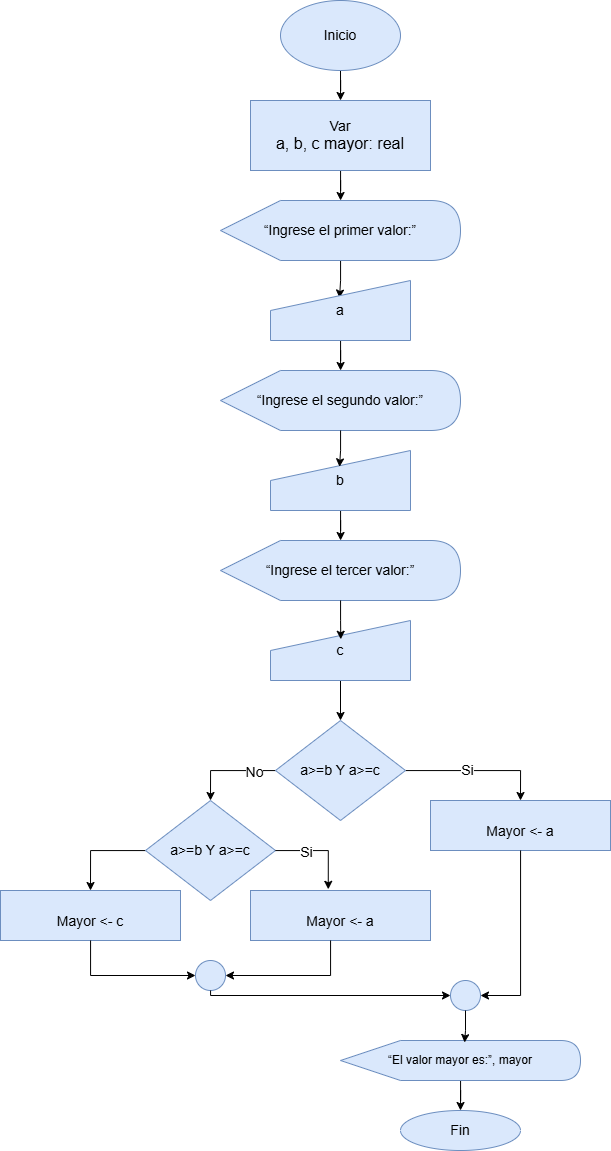

The diagram above was exported from draw.io. Its source (the exported page's mxGraphModel, read from the mxfile embedded in the PNG):
<mxGraphModel dx="2167" dy="1157" grid="1" gridSize="10" guides="1" tooltips="1" connect="1" arrows="1" fold="1" page="1" pageScale="1" pageWidth="827" pageHeight="1169" math="0" shadow="0">
  <root>
    <mxCell id="0" />
    <mxCell id="1" parent="0" />
    <mxCell id="qJPV7I3-pliESehktj10-4" edge="1" parent="1" source="qJPV7I3-pliESehktj10-1" style="edgeStyle=orthogonalEdgeStyle;rounded=0;orthogonalLoop=1;jettySize=auto;html=1;entryX=0.5;entryY=0;entryDx=0;entryDy=0;" target="qJPV7I3-pliESehktj10-3">
      <mxGeometry relative="1" as="geometry" />
    </mxCell>
    <mxCell id="qJPV7I3-pliESehktj10-1" parent="1" style="ellipse;whiteSpace=wrap;html=1;fillColor=#dae8fc;strokeColor=#6c8ebf;" value="&lt;font style=&quot;font-size: 14px;&quot;&gt;Inicio&lt;/font&gt;" vertex="1">
      <mxGeometry height="70" width="120" x="340" y="10" as="geometry" />
    </mxCell>
    <mxCell id="qJPV7I3-pliESehktj10-6" edge="1" parent="1" source="qJPV7I3-pliESehktj10-3" style="edgeStyle=orthogonalEdgeStyle;rounded=0;orthogonalLoop=1;jettySize=auto;html=1;" target="qJPV7I3-pliESehktj10-5">
      <mxGeometry relative="1" as="geometry" />
    </mxCell>
    <mxCell id="qJPV7I3-pliESehktj10-3" parent="1" style="rounded=0;whiteSpace=wrap;html=1;fillColor=#dae8fc;strokeColor=#6c8ebf;" value="&lt;font style=&quot;font-size: 14px;&quot;&gt;Var&lt;/font&gt;&lt;div&gt;&lt;font size=&quot;3&quot;&gt;a, b, c mayor: real&lt;/font&gt;&lt;/div&gt;" vertex="1">
      <mxGeometry height="70" width="180" x="310" y="110" as="geometry" />
    </mxCell>
    <mxCell id="qJPV7I3-pliESehktj10-11" edge="1" parent="1" source="qJPV7I3-pliESehktj10-5" style="edgeStyle=orthogonalEdgeStyle;rounded=0;orthogonalLoop=1;jettySize=auto;html=1;entryX=0.493;entryY=0.292;entryDx=0;entryDy=0;entryPerimeter=0;" target="qJPV7I3-pliESehktj10-10">
      <mxGeometry relative="1" as="geometry" />
    </mxCell>
    <mxCell id="qJPV7I3-pliESehktj10-5" parent="1" style="shape=display;whiteSpace=wrap;html=1;fillColor=#dae8fc;strokeColor=#6c8ebf;" value="&lt;p class=&quot;MsoNormal&quot; align=&quot;center&quot;&gt;&lt;span&gt;&lt;font style=&quot;color: rgb(0, 0, 0); font-size: 14px;&quot;&gt;“Ingrese el primer valor:”&lt;/font&gt;&lt;/span&gt;&lt;/p&gt;" vertex="1">
      <mxGeometry height="60" width="240" x="280" y="210" as="geometry" />
    </mxCell>
    <mxCell id="qJPV7I3-pliESehktj10-13" edge="1" parent="1" source="qJPV7I3-pliESehktj10-10" style="edgeStyle=orthogonalEdgeStyle;rounded=0;orthogonalLoop=1;jettySize=auto;html=1;" target="qJPV7I3-pliESehktj10-12">
      <mxGeometry relative="1" as="geometry" />
    </mxCell>
    <mxCell id="qJPV7I3-pliESehktj10-10" parent="1" style="shape=manualInput;whiteSpace=wrap;html=1;fillColor=#dae8fc;strokeColor=#6c8ebf;" value="&lt;p class=&quot;MsoNormal&quot; align=&quot;center&quot;&gt;&lt;font style=&quot;font-size: 14px;&quot;&gt;a&lt;/font&gt;&lt;/p&gt;" vertex="1">
      <mxGeometry height="60" width="140" x="330" y="290" as="geometry" />
    </mxCell>
    <mxCell id="qJPV7I3-pliESehktj10-12" parent="1" style="shape=display;whiteSpace=wrap;html=1;fillColor=#dae8fc;strokeColor=#6c8ebf;" value="&lt;p class=&quot;MsoNormal&quot; align=&quot;center&quot;&gt;&lt;span&gt;&lt;font style=&quot;color: rgb(0, 0, 0); font-size: 14px;&quot;&gt;“Ingrese el segundo valor:”&lt;/font&gt;&lt;/span&gt;&lt;/p&gt;" vertex="1">
      <mxGeometry height="60" width="240" x="280" y="380" as="geometry" />
    </mxCell>
    <mxCell id="qJPV7I3-pliESehktj10-17" edge="1" parent="1" source="qJPV7I3-pliESehktj10-14" style="edgeStyle=orthogonalEdgeStyle;rounded=0;orthogonalLoop=1;jettySize=auto;html=1;" target="qJPV7I3-pliESehktj10-16">
      <mxGeometry relative="1" as="geometry" />
    </mxCell>
    <mxCell id="qJPV7I3-pliESehktj10-14" parent="1" style="shape=manualInput;whiteSpace=wrap;html=1;fillColor=#dae8fc;strokeColor=#6c8ebf;" value="&lt;p class=&quot;MsoNormal&quot; align=&quot;center&quot;&gt;&lt;font style=&quot;font-size: 14px;&quot;&gt;b&lt;/font&gt;&lt;/p&gt;" vertex="1">
      <mxGeometry height="60" width="140" x="330" y="460" as="geometry" />
    </mxCell>
    <mxCell id="qJPV7I3-pliESehktj10-15" edge="1" parent="1" source="qJPV7I3-pliESehktj10-12" style="edgeStyle=orthogonalEdgeStyle;rounded=0;orthogonalLoop=1;jettySize=auto;html=1;entryX=0.493;entryY=0.272;entryDx=0;entryDy=0;entryPerimeter=0;" target="qJPV7I3-pliESehktj10-14">
      <mxGeometry relative="1" as="geometry" />
    </mxCell>
    <mxCell id="qJPV7I3-pliESehktj10-16" parent="1" style="shape=display;whiteSpace=wrap;html=1;fillColor=#dae8fc;strokeColor=#6c8ebf;" value="&lt;p class=&quot;MsoNormal&quot; align=&quot;center&quot;&gt;&lt;span&gt;&lt;font style=&quot;color: rgb(0, 0, 0); font-size: 14px;&quot;&gt;“Ingrese el tercer valor:”&lt;/font&gt;&lt;/span&gt;&lt;/p&gt;" vertex="1">
      <mxGeometry height="60" width="240" x="280" y="550" as="geometry" />
    </mxCell>
    <mxCell id="qJPV7I3-pliESehktj10-21" edge="1" parent="1" source="qJPV7I3-pliESehktj10-18" style="edgeStyle=orthogonalEdgeStyle;rounded=0;orthogonalLoop=1;jettySize=auto;html=1;entryX=0.5;entryY=0;entryDx=0;entryDy=0;" target="qJPV7I3-pliESehktj10-20">
      <mxGeometry relative="1" as="geometry" />
    </mxCell>
    <mxCell id="qJPV7I3-pliESehktj10-18" parent="1" style="shape=manualInput;whiteSpace=wrap;html=1;fillColor=#dae8fc;strokeColor=#6c8ebf;" value="&lt;p class=&quot;MsoNormal&quot; align=&quot;center&quot;&gt;&lt;font style=&quot;font-size: 14px;&quot;&gt;c&lt;/font&gt;&lt;/p&gt;" vertex="1">
      <mxGeometry height="60" width="140" x="330" y="630" as="geometry" />
    </mxCell>
    <mxCell id="qJPV7I3-pliESehktj10-19" edge="1" parent="1" source="qJPV7I3-pliESehktj10-16" style="edgeStyle=orthogonalEdgeStyle;rounded=0;orthogonalLoop=1;jettySize=auto;html=1;entryX=0.502;entryY=0.313;entryDx=0;entryDy=0;entryPerimeter=0;" target="qJPV7I3-pliESehktj10-18">
      <mxGeometry relative="1" as="geometry" />
    </mxCell>
    <mxCell id="qJPV7I3-pliESehktj10-23" edge="1" parent="1" source="qJPV7I3-pliESehktj10-20" style="edgeStyle=orthogonalEdgeStyle;rounded=0;orthogonalLoop=1;jettySize=auto;html=1;entryX=0.5;entryY=0;entryDx=0;entryDy=0;" target="qJPV7I3-pliESehktj10-22">
      <mxGeometry relative="1" as="geometry" />
    </mxCell>
    <mxCell id="qJPV7I3-pliESehktj10-27" connectable="0" parent="qJPV7I3-pliESehktj10-23" style="edgeLabel;html=1;align=center;verticalAlign=middle;resizable=0;points=[];" value="&lt;font style=&quot;font-size: 14px;&quot;&gt;Si&lt;/font&gt;" vertex="1">
      <mxGeometry relative="1" x="-0.1515" y="1" as="geometry">
        <mxPoint as="offset" />
      </mxGeometry>
    </mxCell>
    <mxCell id="qJPV7I3-pliESehktj10-25" edge="1" parent="1" source="qJPV7I3-pliESehktj10-20" style="edgeStyle=orthogonalEdgeStyle;rounded=0;orthogonalLoop=1;jettySize=auto;html=1;entryX=0.5;entryY=0;entryDx=0;entryDy=0;" target="qJPV7I3-pliESehktj10-24">
      <mxGeometry relative="1" as="geometry">
        <Array as="points">
          <mxPoint x="270" y="780" />
        </Array>
      </mxGeometry>
    </mxCell>
    <mxCell id="qJPV7I3-pliESehktj10-26" connectable="0" parent="qJPV7I3-pliESehktj10-25" style="edgeLabel;html=1;align=center;verticalAlign=middle;resizable=0;points=[];" value="&lt;font style=&quot;font-size: 14px;&quot;&gt;No&lt;/font&gt;" vertex="1">
      <mxGeometry relative="1" x="-0.5503" y="1" as="geometry">
        <mxPoint as="offset" />
      </mxGeometry>
    </mxCell>
    <mxCell id="qJPV7I3-pliESehktj10-20" parent="1" style="rhombus;whiteSpace=wrap;html=1;fillColor=#dae8fc;strokeColor=#6c8ebf;" value="&lt;p class=&quot;MsoNormal&quot; align=&quot;center&quot;&gt;&lt;span&gt;&lt;font style=&quot;color: rgb(0, 0, 0); font-size: 14px;&quot;&gt;a&amp;gt;=b Y a&amp;gt;=c&lt;/font&gt;&lt;/span&gt;&lt;/p&gt;" vertex="1">
      <mxGeometry height="100" width="130" x="335" y="730" as="geometry" />
    </mxCell>
    <mxCell id="qJPV7I3-pliESehktj10-22" parent="1" style="rounded=0;whiteSpace=wrap;html=1;fillColor=#dae8fc;strokeColor=#6c8ebf;" value="&lt;p class=&quot;MsoNormal&quot; align=&quot;center&quot; style=&quot;margin-bottom: 0cm; line-height: 12pt;&quot;&gt;&lt;font style=&quot;font-size: 14px;&quot;&gt;&lt;span lang=&quot;ES-EC&quot;&gt;Mayor&lt;/span&gt;&lt;span lang=&quot;ES-EC&quot;&gt; &amp;lt;- a&lt;/span&gt;&lt;/font&gt;&lt;/p&gt;" vertex="1">
      <mxGeometry height="50" width="180" x="490" y="810" as="geometry" />
    </mxCell>
    <mxCell id="qJPV7I3-pliESehktj10-32" edge="1" parent="1" source="qJPV7I3-pliESehktj10-24" style="edgeStyle=orthogonalEdgeStyle;rounded=0;orthogonalLoop=1;jettySize=auto;html=1;entryX=0.5;entryY=0;entryDx=0;entryDy=0;" target="qJPV7I3-pliESehktj10-31">
      <mxGeometry relative="1" as="geometry">
        <Array as="points">
          <mxPoint x="150" y="860" />
        </Array>
      </mxGeometry>
    </mxCell>
    <mxCell id="qJPV7I3-pliESehktj10-24" parent="1" style="rhombus;whiteSpace=wrap;html=1;fillColor=#dae8fc;strokeColor=#6c8ebf;" value="&lt;p class=&quot;MsoNormal&quot; align=&quot;center&quot;&gt;&lt;span&gt;&lt;font style=&quot;color: rgb(0, 0, 0); font-size: 14px;&quot;&gt;a&amp;gt;=b Y a&amp;gt;=c&lt;/font&gt;&lt;/span&gt;&lt;/p&gt;" vertex="1">
      <mxGeometry height="100" width="130" x="205" y="810" as="geometry" />
    </mxCell>
    <mxCell id="qJPV7I3-pliESehktj10-28" parent="1" style="rounded=0;whiteSpace=wrap;html=1;fillColor=#dae8fc;strokeColor=#6c8ebf;" value="&lt;p class=&quot;MsoNormal&quot; align=&quot;center&quot; style=&quot;margin-bottom: 0cm; line-height: 12pt;&quot;&gt;&lt;font style=&quot;font-size: 14px;&quot;&gt;&lt;span lang=&quot;ES-EC&quot;&gt;Mayor&lt;/span&gt;&lt;span lang=&quot;ES-EC&quot;&gt; &amp;lt;- a&lt;/span&gt;&lt;/font&gt;&lt;/p&gt;" vertex="1">
      <mxGeometry height="50" width="180" x="310" y="900" as="geometry" />
    </mxCell>
    <mxCell id="qJPV7I3-pliESehktj10-29" edge="1" parent="1" source="qJPV7I3-pliESehktj10-24" style="edgeStyle=orthogonalEdgeStyle;rounded=0;orthogonalLoop=1;jettySize=auto;html=1;entryX=0.432;entryY=-0.024;entryDx=0;entryDy=0;entryPerimeter=0;" target="qJPV7I3-pliESehktj10-28">
      <mxGeometry relative="1" as="geometry">
        <Array as="points">
          <mxPoint x="388" y="860" />
        </Array>
      </mxGeometry>
    </mxCell>
    <mxCell id="qJPV7I3-pliESehktj10-30" connectable="0" parent="qJPV7I3-pliESehktj10-29" style="edgeLabel;html=1;align=center;verticalAlign=middle;resizable=0;points=[];" value="&lt;font style=&quot;font-size: 14px;&quot;&gt;Si&lt;/font&gt;" vertex="1">
      <mxGeometry relative="1" x="-0.3268" y="-1" as="geometry">
        <mxPoint as="offset" />
      </mxGeometry>
    </mxCell>
    <mxCell id="qJPV7I3-pliESehktj10-31" parent="1" style="rounded=0;whiteSpace=wrap;html=1;fillColor=#dae8fc;strokeColor=#6c8ebf;" value="&lt;p class=&quot;MsoNormal&quot; align=&quot;center&quot; style=&quot;margin-bottom: 0cm; line-height: 12pt;&quot;&gt;&lt;font style=&quot;color: rgb(0, 0, 0); font-size: 14px;&quot;&gt;&lt;span lang=&quot;ES-EC&quot; style=&quot;&quot;&gt;Mayor&lt;/span&gt;&lt;span lang=&quot;ES-EC&quot; style=&quot;&quot;&gt; &amp;lt;- c&lt;/span&gt;&lt;/font&gt;&lt;/p&gt;" vertex="1">
      <mxGeometry height="50" width="180" x="60" y="900" as="geometry" />
    </mxCell>
    <mxCell id="qJPV7I3-pliESehktj10-33" parent="1" style="verticalLabelPosition=bottom;verticalAlign=top;html=1;shape=mxgraph.flowchart.on-page_reference;fillColor=#dae8fc;strokeColor=#6c8ebf;" value="" vertex="1">
      <mxGeometry height="30" width="30" x="255" y="970" as="geometry" />
    </mxCell>
    <mxCell id="qJPV7I3-pliESehktj10-34" edge="1" parent="1" source="qJPV7I3-pliESehktj10-28" style="edgeStyle=orthogonalEdgeStyle;rounded=0;orthogonalLoop=1;jettySize=auto;html=1;entryX=1;entryY=0.5;entryDx=0;entryDy=0;entryPerimeter=0;" target="qJPV7I3-pliESehktj10-33">
      <mxGeometry relative="1" as="geometry">
        <Array as="points">
          <mxPoint x="390" y="985" />
        </Array>
      </mxGeometry>
    </mxCell>
    <mxCell id="qJPV7I3-pliESehktj10-35" edge="1" parent="1" source="qJPV7I3-pliESehktj10-31" style="edgeStyle=orthogonalEdgeStyle;rounded=0;orthogonalLoop=1;jettySize=auto;html=1;entryX=0;entryY=0.5;entryDx=0;entryDy=0;entryPerimeter=0;" target="qJPV7I3-pliESehktj10-33">
      <mxGeometry relative="1" as="geometry">
        <Array as="points">
          <mxPoint x="150" y="985" />
        </Array>
      </mxGeometry>
    </mxCell>
    <mxCell id="qJPV7I3-pliESehktj10-53" edge="1" parent="1" source="qJPV7I3-pliESehktj10-39" style="edgeStyle=orthogonalEdgeStyle;rounded=0;orthogonalLoop=1;jettySize=auto;html=1;entryX=0.5;entryY=0;entryDx=0;entryDy=0;" target="qJPV7I3-pliESehktj10-47">
      <mxGeometry relative="1" as="geometry" />
    </mxCell>
    <mxCell id="qJPV7I3-pliESehktj10-39" parent="1" style="shape=display;whiteSpace=wrap;html=1;fillColor=#dae8fc;strokeColor=#6c8ebf;" value="&lt;p class=&quot;MsoNormal&quot; align=&quot;center&quot;&gt;&lt;span&gt;&lt;font style=&quot;color: rgb(0, 0, 0);&quot;&gt;“El valor mayor es:”, mayor&lt;/font&gt;&lt;/span&gt;&lt;/p&gt;" vertex="1">
      <mxGeometry height="40" width="240" x="400" y="1050" as="geometry" />
    </mxCell>
    <mxCell id="qJPV7I3-pliESehktj10-42" parent="1" style="verticalLabelPosition=bottom;verticalAlign=top;html=1;shape=mxgraph.flowchart.on-page_reference;fillColor=#dae8fc;strokeColor=#6c8ebf;" value="" vertex="1">
      <mxGeometry height="30" width="30" x="510" y="990" as="geometry" />
    </mxCell>
    <mxCell id="qJPV7I3-pliESehktj10-43" edge="1" parent="1" source="qJPV7I3-pliESehktj10-22" style="edgeStyle=orthogonalEdgeStyle;rounded=0;orthogonalLoop=1;jettySize=auto;html=1;entryX=1;entryY=0.5;entryDx=0;entryDy=0;entryPerimeter=0;" target="qJPV7I3-pliESehktj10-42">
      <mxGeometry relative="1" as="geometry" />
    </mxCell>
    <mxCell id="qJPV7I3-pliESehktj10-44" edge="1" parent="1" source="qJPV7I3-pliESehktj10-33" style="edgeStyle=orthogonalEdgeStyle;rounded=0;orthogonalLoop=1;jettySize=auto;html=1;entryX=0;entryY=0.5;entryDx=0;entryDy=0;entryPerimeter=0;" target="qJPV7I3-pliESehktj10-42">
      <mxGeometry relative="1" as="geometry">
        <Array as="points">
          <mxPoint x="270" y="1005" />
        </Array>
      </mxGeometry>
    </mxCell>
    <mxCell id="qJPV7I3-pliESehktj10-47" parent="1" style="ellipse;whiteSpace=wrap;html=1;fillColor=#dae8fc;strokeColor=#6c8ebf;" value="&lt;font style=&quot;font-size: 14px;&quot;&gt;Fin&lt;/font&gt;" vertex="1">
      <mxGeometry height="40" width="120" x="460" y="1120" as="geometry" />
    </mxCell>
    <mxCell id="qJPV7I3-pliESehktj10-49" edge="1" parent="1" source="qJPV7I3-pliESehktj10-42" style="edgeStyle=orthogonalEdgeStyle;rounded=0;orthogonalLoop=1;jettySize=auto;html=1;entryX=0.517;entryY=0.05;entryDx=0;entryDy=0;entryPerimeter=0;" target="qJPV7I3-pliESehktj10-39">
      <mxGeometry relative="1" as="geometry" />
    </mxCell>
  </root>
</mxGraphModel>